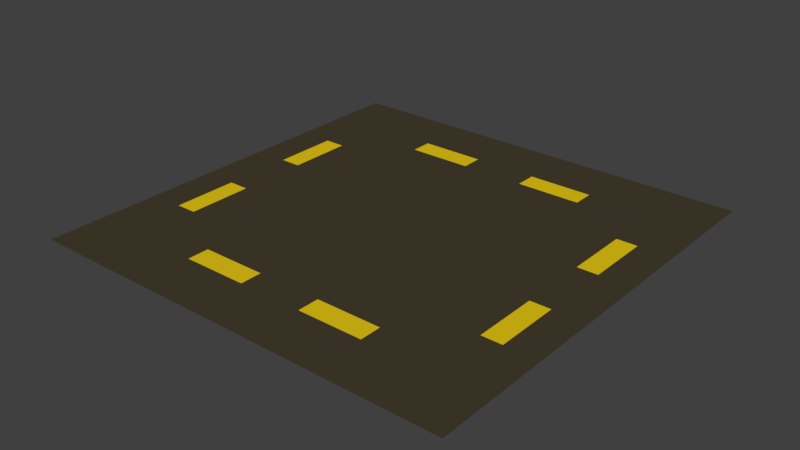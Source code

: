 # Source: StreetCrossing.blend  (saved by Blender 2.79.0; exported with 4.5.12 LTS)
import bpy
from mathutils import Matrix  # noqa: F401  (used for matrix-valued properties, if any)

bpy.ops.wm.read_factory_settings(use_empty=True)
scene = bpy.context.scene
scene.name = 'Scene'

# ---- collections
col_collection_1 = bpy.data.collections.new('Collection 1'); scene.collection.children.link(col_collection_1)

# ---- materials (node trees are filled in below, after node groups)
mat_grey = bpy.data.materials.new('Grey')
mat_grey.alpha_threshold = 0.0
mat_grey.roughness = 0.5
mat_grey.line_color = (0.0, 0.0, 0.0, 1.0)
mat_yellow = bpy.data.materials.new('Yellow')
mat_yellow.alpha_threshold = 0.0
mat_yellow.roughness = 0.5

# ---- material node trees
mat_grey.use_nodes = True; mat_grey.node_tree.nodes.clear()
_N = mat_grey.node_tree.nodes; _L = mat_grey.node_tree.links
n0 = _N.new('ShaderNodeOutputMaterial'); n0.name = 'Material Output'; n0.location = (300, 300)
n1 = _N.new('ShaderNodeBsdfDiffuse'); n1.name = 'Diffuse BSDF'; n1.location = (10, 300)
n1.inputs[0].default_value = (0.0578, 0.04901, 0.02754, 1.0)
_L.new(n1.outputs[0], n0.inputs[0])
n0.is_active_output = True
mat_yellow.use_nodes = True; mat_yellow.node_tree.nodes.clear()
_N = mat_yellow.node_tree.nodes; _L = mat_yellow.node_tree.links
n0 = _N.new('ShaderNodeOutputMaterial'); n0.name = 'Material Output'; n0.location = (300, 300)
n1 = _N.new('ShaderNodeBsdfDiffuse'); n1.name = 'Diffuse BSDF'; n1.location = (10, 300)
n1.inputs[0].default_value = (0.8, 0.5736, 0.007398, 1.0)
_L.new(n1.outputs[0], n0.inputs[0])
n0.is_active_output = True

# ---- world
world_world = bpy.data.worlds.new('World'); scene.world = world_world
world_world.color = (0.05088, 0.05088, 0.05088)
world_world.use_sun_shadow = False
world_world.sun_shadow_jitter_overblur = 0.0
world_world.cycles.sampling_method = 'MANUAL'

# ---- meshes
me_cube = bpy.data.meshes.new('Cube')
me_cube.from_pydata([(-1.0, -1.0, 0.0), (-1.0, -0.75, 0.0), (-1.0, -0.65, 0.0), (-0.45, -1.0, 0.0), (-0.45, -0.75, 0.0), (-0.45, -0.65, 0.0), (-0.15, -1.0, 0.0), (-0.15, -0.75, 0.0), (-0.15, -0.65, 0.0), (-0.845, -1.0, 0.0), (-0.845, -0.75, 0.0), (-0.845, -0.65, 0.0), (-0.845, -0.465, 0.0), (-0.75, -0.465, 0.0), (-0.845, -0.1625, 0.0), (-0.75, -0.1625, 0.0), (1.0, -1.0, 0.0), (1.0, -0.75, 0.0), (1.0, -0.65, 0.0), (0.45, -1.0, 0.0), (0.45, -0.75, 0.0), (0.45, -0.65, 0.0), (0.0, -1.0, 0.0), (0.0, -0.75, 0.0), (0.0, -0.65, 0.0), (0.15, -1.0, 0.0), (0.15, -0.75, 0.0), (0.15, -0.65, 0.0), (0.845, -1.0, 0.0), (0.845, -0.75, 0.0), (0.845, -0.65, 0.0), (0.845, -0.465, 0.0), (0.75, -0.465, 0.0), (0.845, -0.1625, 0.0), (0.75, -0.1625, 0.0), (-1.0, 1.0, 0.0), (-1.0, 0.0, 0.0), (-1.0, 0.75, 0.0), (-1.0, 0.65, 0.0), (-0.75, 0.0, 0.0), (-0.45, 1.0, 0.0), (-0.45, 0.75, 0.0), (-0.45, 0.65, 0.0), (-0.15, 1.0, 0.0), (-0.15, 0.75, 0.0), (-0.15, 0.65, 0.0), (-0.845, 0.0, 0.0), (-0.845, 1.0, 0.0), (-0.845, 0.75, 0.0), (-0.845, 0.65, 0.0), (-0.845, 0.465, 0.0), (-0.75, 0.465, 0.0), (-0.845, 0.1625, 0.0), (-0.75, 0.1625, 0.0), (1.0, 1.0, 0.0), (1.0, 0.0, 0.0), (1.0, 0.75, 0.0), (1.0, 0.65, 0.0), (0.75, 0.0, 0.0), (0.45, 1.0, 0.0), (0.45, 0.75, 0.0), (0.45, 0.65, 0.0), (0.0, 1.0, 0.0), (0.0, 0.75, 0.0), (0.0, 0.65, 0.0), (0.0, 0.0, 0.0), (0.15, 1.0, 0.0), (0.15, 0.75, 0.0), (0.15, 0.65, 0.0), (0.845, 0.0, 0.0), (0.845, 1.0, 0.0), (0.845, 0.75, 0.0), (0.845, 0.65, 0.0), (0.845, 0.465, 0.0), (0.75, 0.465, 0.0), (0.845, 0.1625, 0.0), (0.75, 0.1625, 0.0)], [], [(10, 1, 0, 9), (11, 2, 1, 10), (46, 36, 2, 11, 12, 14), (7, 8, 5, 4), (6, 7, 4, 3), (7, 6, 22, 23), (8, 7, 23, 24), (39, 46, 14, 15), (5, 11, 10, 4), (4, 10, 9, 3), (5, 13, 12, 11), (12, 13, 15, 14), (29, 28, 16, 17), (30, 29, 17, 18), (69, 33, 31, 30, 18, 55), (26, 20, 21, 27), (25, 19, 20, 26), (26, 23, 22, 25), (27, 24, 23, 26), (5, 8, 24, 65, 39, 15, 13), (64, 45, 42, 51, 53, 39, 65), (58, 34, 33, 69), (21, 20, 29, 30), (20, 19, 28, 29), (21, 30, 31, 32), (31, 33, 34, 32), (48, 47, 35, 37), (49, 48, 37, 38), (46, 52, 50, 49, 38, 36), (44, 41, 42, 45), (43, 40, 41, 44), (44, 63, 62, 43), (45, 64, 63, 44), (39, 53, 52, 46), (42, 41, 48, 49), (41, 40, 47, 48), (42, 49, 50, 51), (50, 52, 53, 51), (71, 56, 54, 70), (72, 57, 56, 71), (69, 55, 57, 72, 73, 75), (67, 68, 61, 60), (66, 67, 60, 59), (67, 66, 62, 63), (68, 67, 63, 64), (32, 34, 58, 65, 24, 27, 21), (65, 58, 76, 74, 61, 68, 64), (58, 69, 75, 76), (61, 72, 71, 60), (60, 71, 70, 59), (61, 74, 73, 72), (73, 74, 76, 75)])
me_cube.polygons.foreach_set('material_index', [0, 0, 0, 1, 0, 0, 0, 0, 0, 0, 0, 1, 0, 0, 0, 1, 0, 0, 0, 0, 0, 0, 0, 0, 0, 1, 0, 0, 0, 1, 0, 0, 0, 0, 0, 0, 0, 1, 0, 0, 0, 1, 0, 0, 0, 0, 0, 0, 0, 0, 0, 1])
me_cube.materials.append(mat_grey)
me_cube.materials.append(mat_yellow)
me_cube.use_remesh_preserve_volume = False
me_cube.use_remesh_preserve_attributes = False
me_cube.use_mirror_vertex_groups = False
me_cube.update()

# ---- objects
ob_cube = bpy.data.objects.new('Cube', me_cube)

# ---- transforms, parenting, visibility, modifiers, constraints
ob_cube.location = (0.0, 0.0, 0.0)
ob_cube.lock_rotations_4d = False
ob_cube.empty_display_type = 'ARROWS'
ob_cube.lineart.crease_threshold = 0.0

# ---- collection membership
col_collection_1.objects.link(ob_cube)

# ---- scene / render settings (as saved in the file)
scene.frame_start = 1; scene.frame_end = 250; scene.frame_set(1)
scene.render.engine = 'CYCLES'
scene.render.resolution_percentage = 50
scene.render.dither_intensity = 0.0
scene.cycles.use_denoising = False
scene.cycles.samples = 128
scene.cycles.sampling_pattern = 'TABULATED_SOBOL'
scene.cycles.use_adaptive_sampling = False
scene.cycles.use_light_tree = False
scene.cycles.blur_glossy = 0.0
scene.cycles.sample_clamp_indirect = 0.0
scene.view_settings.view_transform = 'Standard'
bpy.context.view_layer.update()

# ---- added for rendering (the .blend has no active camera and no usable light): camera, sun
cam_auto = bpy.data.cameras.new('AutoCamera')
cam_auto.lens = 50.0
cam_auto.sensor_width = 36.0
cam_auto.clip_end = 1000.0
ob_auto_camera = bpy.data.objects.new('AutoCamera', cam_auto)
scene.collection.objects.link(ob_auto_camera)
ob_auto_camera.location = (2.61693, -3.14032, 2.09354)
ob_auto_camera.rotation_euler = (1.09748, -7.21219e-08, 0.694738)
scene.camera = ob_auto_camera
light_auto_sun = bpy.data.lights.new('AutoSun', 'SUN')
light_auto_sun.energy = 3.0
light_auto_sun.angle = 0.0523599
ob_auto_sun = bpy.data.objects.new('AutoSun', light_auto_sun)
scene.collection.objects.link(ob_auto_sun)
ob_auto_sun.rotation_euler = (0.872665, 0.174533, 0.523599)
bpy.context.view_layer.update()

